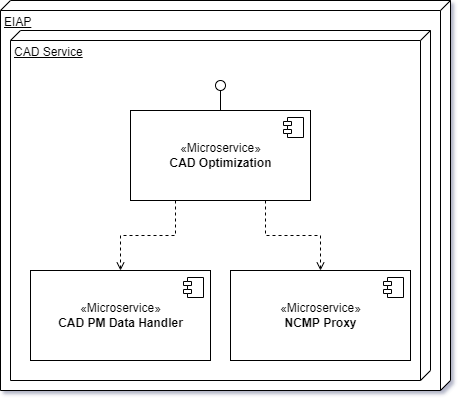

The diagram above was exported from draw.io. Its source (the exported page's mxGraphModel, read from the mxfile embedded in the PNG):
<mxGraphModel dx="1278" dy="649" grid="1" gridSize="10" guides="1" tooltips="1" connect="1" arrows="1" fold="1" page="1" pageScale="1" pageWidth="1100" pageHeight="850" background="none" math="0" shadow="0">
  <root>
    <mxCell id="0" />
    <mxCell id="1" parent="0" />
    <mxCell id="CKyGWAqflkdyZ3sptJCn-1" value="EIAP" style="verticalAlign=top;align=left;spacingTop=8;spacingLeft=2;spacingRight=12;shape=cube;size=10;direction=south;fontStyle=4;html=1;" parent="1" vertex="1">
      <mxGeometry x="70" y="40" width="450" height="390" as="geometry" />
    </mxCell>
    <mxCell id="CKyGWAqflkdyZ3sptJCn-2" value="CAD Service" style="verticalAlign=top;align=left;spacingTop=8;spacingLeft=2;spacingRight=12;shape=cube;size=10;direction=south;fontStyle=4;html=1;" parent="1" vertex="1">
      <mxGeometry x="80" y="70" width="420" height="350" as="geometry" />
    </mxCell>
    <mxCell id="CKyGWAqflkdyZ3sptJCn-12" style="edgeStyle=orthogonalEdgeStyle;rounded=0;orthogonalLoop=1;jettySize=auto;html=1;exitX=0.25;exitY=1;exitDx=0;exitDy=0;dashed=1;endArrow=open;endFill=0;" parent="1" source="CKyGWAqflkdyZ3sptJCn-3" target="CKyGWAqflkdyZ3sptJCn-7" edge="1">
      <mxGeometry relative="1" as="geometry" />
    </mxCell>
    <mxCell id="CKyGWAqflkdyZ3sptJCn-13" style="edgeStyle=orthogonalEdgeStyle;rounded=0;orthogonalLoop=1;jettySize=auto;html=1;exitX=0.75;exitY=1;exitDx=0;exitDy=0;dashed=1;endArrow=open;endFill=0;" parent="1" source="CKyGWAqflkdyZ3sptJCn-3" target="CKyGWAqflkdyZ3sptJCn-5" edge="1">
      <mxGeometry relative="1" as="geometry" />
    </mxCell>
    <mxCell id="CKyGWAqflkdyZ3sptJCn-3" value="«Microservice»&lt;br&gt;&lt;b&gt;CAD Optimization&lt;/b&gt;" style="html=1;dropTarget=0;" parent="1" vertex="1">
      <mxGeometry x="200" y="150" width="180" height="90" as="geometry" />
    </mxCell>
    <mxCell id="CKyGWAqflkdyZ3sptJCn-4" value="" style="shape=module;jettyWidth=8;jettyHeight=4;" parent="CKyGWAqflkdyZ3sptJCn-3" vertex="1">
      <mxGeometry x="1" width="20" height="20" relative="1" as="geometry">
        <mxPoint x="-27" y="7" as="offset" />
      </mxGeometry>
    </mxCell>
    <mxCell id="CKyGWAqflkdyZ3sptJCn-5" value="«Microservice»&lt;br&gt;&lt;b&gt;NCMP Proxy&lt;/b&gt;" style="html=1;dropTarget=0;" parent="1" vertex="1">
      <mxGeometry x="300" y="310" width="180" height="90" as="geometry" />
    </mxCell>
    <mxCell id="CKyGWAqflkdyZ3sptJCn-6" value="" style="shape=module;jettyWidth=8;jettyHeight=4;" parent="CKyGWAqflkdyZ3sptJCn-5" vertex="1">
      <mxGeometry x="1" width="20" height="20" relative="1" as="geometry">
        <mxPoint x="-27" y="7" as="offset" />
      </mxGeometry>
    </mxCell>
    <mxCell id="CKyGWAqflkdyZ3sptJCn-7" value="«Microservice»&lt;br&gt;&lt;b&gt;CAD PM Data Handler&lt;/b&gt;" style="html=1;dropTarget=0;" parent="1" vertex="1">
      <mxGeometry x="100" y="310" width="180" height="90" as="geometry" />
    </mxCell>
    <mxCell id="CKyGWAqflkdyZ3sptJCn-8" value="" style="shape=module;jettyWidth=8;jettyHeight=4;" parent="CKyGWAqflkdyZ3sptJCn-7" vertex="1">
      <mxGeometry x="1" width="20" height="20" relative="1" as="geometry">
        <mxPoint x="-27" y="7" as="offset" />
      </mxGeometry>
    </mxCell>
    <mxCell id="CKyGWAqflkdyZ3sptJCn-9" value="" style="rounded=0;orthogonalLoop=1;jettySize=auto;html=1;endArrow=none;endFill=0;sketch=0;sourcePerimeterSpacing=0;targetPerimeterSpacing=0;" parent="1" source="CKyGWAqflkdyZ3sptJCn-3" target="CKyGWAqflkdyZ3sptJCn-11" edge="1">
      <mxGeometry relative="1" as="geometry">
        <mxPoint x="600" y="165" as="sourcePoint" />
      </mxGeometry>
    </mxCell>
    <mxCell id="CKyGWAqflkdyZ3sptJCn-11" value="" style="ellipse;whiteSpace=wrap;html=1;align=center;aspect=fixed;resizable=0;points=[];outlineConnect=0;sketch=0;" parent="1" vertex="1">
      <mxGeometry x="285" y="120" width="10" height="10" as="geometry" />
    </mxCell>
  </root>
</mxGraphModel>